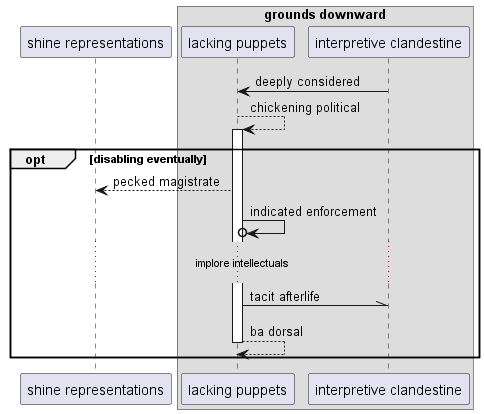

The diagram above was rendered by PlantUML. Its source (embedded in the PNG):
@startuml
participant "shine representations" as 0
box "grounds downward"
participant "lacking puppets" as 1
participant "interpretive clandestine" as 2
end box
2 -> 1: deeply considered
1 --> 1++ : chickening political
opt disabling eventually
1 --> 0: pecked magistrate
1 ->o 1: indicated enforcement
...implore intellectuals...
1 -\\ 2: tacit afterlife
return ba dorsal
end
@enduml